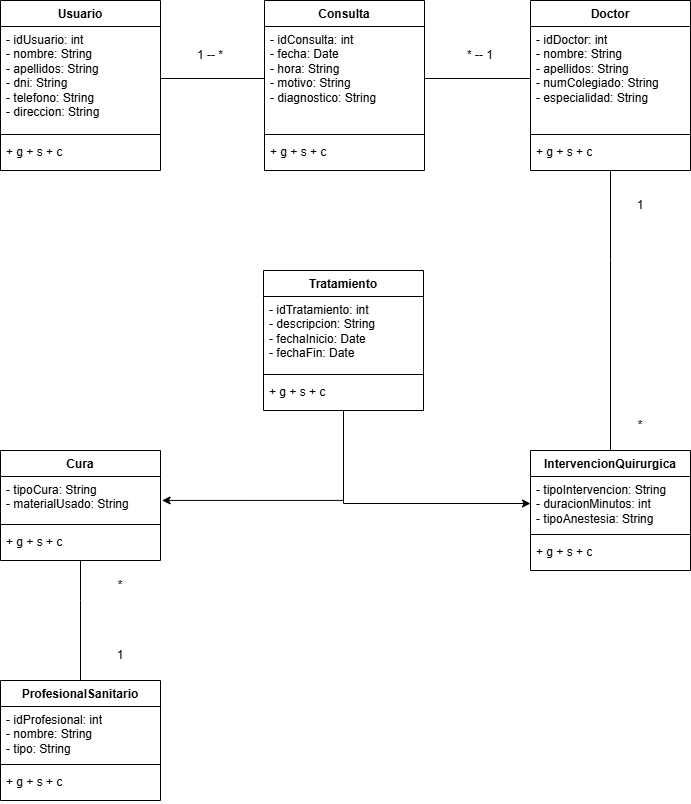

The diagram above was exported from draw.io. Its source (the exported page's mxGraphModel, read from the mxfile embedded in the PNG):
<mxGraphModel dx="1646" dy="753" grid="1" gridSize="10" guides="1" tooltips="1" connect="1" arrows="1" fold="1" page="1" pageScale="1" pageWidth="827" pageHeight="1169" math="0" shadow="0">
  <root>
    <mxCell id="0" />
    <mxCell id="1" parent="0" />
    <mxCell id="mPAg00hTjZoRoWloQ3FG-50" parent="1" style="swimlane;fontStyle=1;align=center;verticalAlign=top;childLayout=stackLayout;horizontal=1;startSize=26;horizontalStack=0;resizeParent=1;resizeParentMax=0;resizeLast=0;collapsible=1;marginBottom=0;whiteSpace=wrap;html=1;" value="Usuario" vertex="1">
      <mxGeometry height="170" width="160" x="70" y="110" as="geometry" />
    </mxCell>
    <mxCell id="mPAg00hTjZoRoWloQ3FG-51" parent="mPAg00hTjZoRoWloQ3FG-50" style="text;strokeColor=none;fillColor=none;align=left;verticalAlign=top;spacingLeft=4;spacingRight=4;overflow=hidden;rotatable=0;points=[[0,0.5],[1,0.5]];portConstraint=eastwest;whiteSpace=wrap;html=1;" value="&lt;div style=&quot;text-align: justify;&quot;&gt;&lt;span style=&quot;background-color: transparent; color: light-dark(rgb(0, 0, 0), rgb(255, 255, 255));&quot;&gt;- idUsuario: int&lt;/span&gt;&lt;/div&gt;&lt;div style=&quot;text-align: justify;&quot;&gt;- nombre: String&lt;/div&gt;&lt;div style=&quot;text-align: justify;&quot;&gt;- apellidos: String&lt;/div&gt;&lt;div style=&quot;text-align: justify;&quot;&gt;- dni: String&lt;/div&gt;&lt;div style=&quot;text-align: justify;&quot;&gt;- telefono: String&lt;/div&gt;&lt;div style=&quot;text-align: justify;&quot;&gt;- direccion: String&lt;/div&gt;" vertex="1">
      <mxGeometry height="104" width="160" y="26" as="geometry" />
    </mxCell>
    <mxCell id="mPAg00hTjZoRoWloQ3FG-52" parent="mPAg00hTjZoRoWloQ3FG-50" style="line;strokeWidth=1;fillColor=none;align=left;verticalAlign=middle;spacingTop=-1;spacingLeft=3;spacingRight=3;rotatable=0;labelPosition=right;points=[];portConstraint=eastwest;strokeColor=inherit;" value="" vertex="1">
      <mxGeometry height="8" width="160" y="130" as="geometry" />
    </mxCell>
    <mxCell id="mPAg00hTjZoRoWloQ3FG-53" parent="mPAg00hTjZoRoWloQ3FG-50" style="text;strokeColor=none;fillColor=none;align=left;verticalAlign=top;spacingLeft=4;spacingRight=4;overflow=hidden;rotatable=0;points=[[0,0.5],[1,0.5]];portConstraint=eastwest;whiteSpace=wrap;html=1;" value="+ g + s + c" vertex="1">
      <mxGeometry height="32" width="160" y="138" as="geometry" />
    </mxCell>
    <mxCell id="mPAg00hTjZoRoWloQ3FG-54" parent="1" style="swimlane;fontStyle=1;align=center;verticalAlign=top;childLayout=stackLayout;horizontal=1;startSize=26;horizontalStack=0;resizeParent=1;resizeParentMax=0;resizeLast=0;collapsible=1;marginBottom=0;whiteSpace=wrap;html=1;" value="Consulta" vertex="1">
      <mxGeometry height="170" width="160" x="334" y="110" as="geometry" />
    </mxCell>
    <mxCell id="mPAg00hTjZoRoWloQ3FG-55" parent="mPAg00hTjZoRoWloQ3FG-54" style="text;strokeColor=none;fillColor=none;align=left;verticalAlign=top;spacingLeft=4;spacingRight=4;overflow=hidden;rotatable=0;points=[[0,0.5],[1,0.5]];portConstraint=eastwest;whiteSpace=wrap;html=1;" value="&lt;div style=&quot;text-align: justify;&quot;&gt;&lt;div&gt;- idConsulta: int&lt;/div&gt;&lt;div&gt;- fecha: Date&lt;/div&gt;&lt;div&gt;- hora: String&lt;/div&gt;&lt;div&gt;- motivo: String&lt;/div&gt;&lt;div&gt;- diagnostico: String&lt;/div&gt;&lt;/div&gt;" vertex="1">
      <mxGeometry height="104" width="160" y="26" as="geometry" />
    </mxCell>
    <mxCell id="mPAg00hTjZoRoWloQ3FG-56" parent="mPAg00hTjZoRoWloQ3FG-54" style="line;strokeWidth=1;fillColor=none;align=left;verticalAlign=middle;spacingTop=-1;spacingLeft=3;spacingRight=3;rotatable=0;labelPosition=right;points=[];portConstraint=eastwest;strokeColor=inherit;" value="" vertex="1">
      <mxGeometry height="8" width="160" y="130" as="geometry" />
    </mxCell>
    <mxCell id="mPAg00hTjZoRoWloQ3FG-57" parent="mPAg00hTjZoRoWloQ3FG-54" style="text;strokeColor=none;fillColor=none;align=left;verticalAlign=top;spacingLeft=4;spacingRight=4;overflow=hidden;rotatable=0;points=[[0,0.5],[1,0.5]];portConstraint=eastwest;whiteSpace=wrap;html=1;" value="+ g + s + c" vertex="1">
      <mxGeometry height="32" width="160" y="138" as="geometry" />
    </mxCell>
    <mxCell id="mPAg00hTjZoRoWloQ3FG-58" parent="1" style="swimlane;fontStyle=1;align=center;verticalAlign=top;childLayout=stackLayout;horizontal=1;startSize=26;horizontalStack=0;resizeParent=1;resizeParentMax=0;resizeLast=0;collapsible=1;marginBottom=0;whiteSpace=wrap;html=1;" value="Doctor" vertex="1">
      <mxGeometry height="170" width="160" x="600" y="110" as="geometry" />
    </mxCell>
    <mxCell id="mPAg00hTjZoRoWloQ3FG-59" parent="mPAg00hTjZoRoWloQ3FG-58" style="text;strokeColor=none;fillColor=none;align=left;verticalAlign=top;spacingLeft=4;spacingRight=4;overflow=hidden;rotatable=0;points=[[0,0.5],[1,0.5]];portConstraint=eastwest;whiteSpace=wrap;html=1;" value="&lt;div style=&quot;text-align: justify;&quot;&gt;&lt;div&gt;&lt;span style=&quot;background-color: transparent; color: light-dark(rgb(0, 0, 0), rgb(255, 255, 255));&quot;&gt;- idDoctor: int&lt;/span&gt;&lt;/div&gt;&lt;div&gt;- nombre: String&lt;/div&gt;&lt;div&gt;- apellidos: String&lt;/div&gt;&lt;div&gt;- numColegiado: String&lt;/div&gt;&lt;div&gt;- especialidad: String&lt;/div&gt;&lt;/div&gt;" vertex="1">
      <mxGeometry height="104" width="160" y="26" as="geometry" />
    </mxCell>
    <mxCell id="mPAg00hTjZoRoWloQ3FG-60" parent="mPAg00hTjZoRoWloQ3FG-58" style="line;strokeWidth=1;fillColor=none;align=left;verticalAlign=middle;spacingTop=-1;spacingLeft=3;spacingRight=3;rotatable=0;labelPosition=right;points=[];portConstraint=eastwest;strokeColor=inherit;" value="" vertex="1">
      <mxGeometry height="8" width="160" y="130" as="geometry" />
    </mxCell>
    <mxCell id="mPAg00hTjZoRoWloQ3FG-61" parent="mPAg00hTjZoRoWloQ3FG-58" style="text;strokeColor=none;fillColor=none;align=left;verticalAlign=top;spacingLeft=4;spacingRight=4;overflow=hidden;rotatable=0;points=[[0,0.5],[1,0.5]];portConstraint=eastwest;whiteSpace=wrap;html=1;" value="+ g + s + c" vertex="1">
      <mxGeometry height="32" width="160" y="138" as="geometry" />
    </mxCell>
    <mxCell id="mPAg00hTjZoRoWloQ3FG-63" parent="1" style="swimlane;fontStyle=1;align=center;verticalAlign=top;childLayout=stackLayout;horizontal=1;startSize=26;horizontalStack=0;resizeParent=1;resizeParentMax=0;resizeLast=0;collapsible=1;marginBottom=0;whiteSpace=wrap;html=1;" value="Tratamiento" vertex="1">
      <mxGeometry height="140" width="160" x="333" y="380" as="geometry" />
    </mxCell>
    <mxCell id="mPAg00hTjZoRoWloQ3FG-64" parent="mPAg00hTjZoRoWloQ3FG-63" style="text;strokeColor=none;fillColor=none;align=left;verticalAlign=top;spacingLeft=4;spacingRight=4;overflow=hidden;rotatable=0;points=[[0,0.5],[1,0.5]];portConstraint=eastwest;whiteSpace=wrap;html=1;" value="&lt;div style=&quot;text-align: justify;&quot;&gt;&lt;div&gt;- idTratamiento: int&lt;/div&gt;&lt;div&gt;- descripcion: String&lt;/div&gt;&lt;div&gt;- fechaInicio: Date&lt;/div&gt;&lt;div&gt;- fechaFin: Date&lt;/div&gt;&lt;div&gt;&lt;br&gt;&lt;/div&gt;&lt;/div&gt;" vertex="1">
      <mxGeometry height="74" width="160" y="26" as="geometry" />
    </mxCell>
    <mxCell id="mPAg00hTjZoRoWloQ3FG-65" parent="mPAg00hTjZoRoWloQ3FG-63" style="line;strokeWidth=1;fillColor=none;align=left;verticalAlign=middle;spacingTop=-1;spacingLeft=3;spacingRight=3;rotatable=0;labelPosition=right;points=[];portConstraint=eastwest;strokeColor=inherit;" value="" vertex="1">
      <mxGeometry height="8" width="160" y="100" as="geometry" />
    </mxCell>
    <mxCell id="mPAg00hTjZoRoWloQ3FG-66" parent="mPAg00hTjZoRoWloQ3FG-63" style="text;strokeColor=none;fillColor=none;align=left;verticalAlign=top;spacingLeft=4;spacingRight=4;overflow=hidden;rotatable=0;points=[[0,0.5],[1,0.5]];portConstraint=eastwest;whiteSpace=wrap;html=1;" value="+ g + s + c" vertex="1">
      <mxGeometry height="32" width="160" y="108" as="geometry" />
    </mxCell>
    <mxCell id="mPAg00hTjZoRoWloQ3FG-67" parent="1" style="swimlane;fontStyle=1;align=center;verticalAlign=top;childLayout=stackLayout;horizontal=1;startSize=26;horizontalStack=0;resizeParent=1;resizeParentMax=0;resizeLast=0;collapsible=1;marginBottom=0;whiteSpace=wrap;html=1;" value="Cura" vertex="1">
      <mxGeometry height="110" width="160" x="70" y="560" as="geometry" />
    </mxCell>
    <mxCell id="mPAg00hTjZoRoWloQ3FG-68" parent="mPAg00hTjZoRoWloQ3FG-67" style="text;strokeColor=none;fillColor=none;align=left;verticalAlign=top;spacingLeft=4;spacingRight=4;overflow=hidden;rotatable=0;points=[[0,0.5],[1,0.5]];portConstraint=eastwest;whiteSpace=wrap;html=1;" value="&lt;div style=&quot;text-align: justify;&quot;&gt;&lt;div&gt;- tipoCura: String&lt;/div&gt;&lt;div&gt;- materialUsado: String&lt;/div&gt;&lt;/div&gt;" vertex="1">
      <mxGeometry height="44" width="160" y="26" as="geometry" />
    </mxCell>
    <mxCell id="mPAg00hTjZoRoWloQ3FG-69" parent="mPAg00hTjZoRoWloQ3FG-67" style="line;strokeWidth=1;fillColor=none;align=left;verticalAlign=middle;spacingTop=-1;spacingLeft=3;spacingRight=3;rotatable=0;labelPosition=right;points=[];portConstraint=eastwest;strokeColor=inherit;" value="" vertex="1">
      <mxGeometry height="8" width="160" y="70" as="geometry" />
    </mxCell>
    <mxCell id="mPAg00hTjZoRoWloQ3FG-70" parent="mPAg00hTjZoRoWloQ3FG-67" style="text;strokeColor=none;fillColor=none;align=left;verticalAlign=top;spacingLeft=4;spacingRight=4;overflow=hidden;rotatable=0;points=[[0,0.5],[1,0.5]];portConstraint=eastwest;whiteSpace=wrap;html=1;" value="+ g + s + c" vertex="1">
      <mxGeometry height="32" width="160" y="78" as="geometry" />
    </mxCell>
    <mxCell id="mPAg00hTjZoRoWloQ3FG-71" parent="1" style="swimlane;fontStyle=1;align=center;verticalAlign=top;childLayout=stackLayout;horizontal=1;startSize=26;horizontalStack=0;resizeParent=1;resizeParentMax=0;resizeLast=0;collapsible=1;marginBottom=0;whiteSpace=wrap;html=1;" value="ProfesionalSanitario" vertex="1">
      <mxGeometry height="120" width="160" x="70" y="790" as="geometry" />
    </mxCell>
    <mxCell id="mPAg00hTjZoRoWloQ3FG-72" parent="mPAg00hTjZoRoWloQ3FG-71" style="text;strokeColor=none;fillColor=none;align=left;verticalAlign=top;spacingLeft=4;spacingRight=4;overflow=hidden;rotatable=0;points=[[0,0.5],[1,0.5]];portConstraint=eastwest;whiteSpace=wrap;html=1;" value="&lt;div style=&quot;text-align: justify;&quot;&gt;&lt;div&gt;- idProfesional: int&lt;/div&gt;&lt;div&gt;- nombre: String&lt;/div&gt;&lt;div&gt;- tipo: String&lt;/div&gt;&lt;/div&gt;" vertex="1">
      <mxGeometry height="54" width="160" y="26" as="geometry" />
    </mxCell>
    <mxCell id="mPAg00hTjZoRoWloQ3FG-73" parent="mPAg00hTjZoRoWloQ3FG-71" style="line;strokeWidth=1;fillColor=none;align=left;verticalAlign=middle;spacingTop=-1;spacingLeft=3;spacingRight=3;rotatable=0;labelPosition=right;points=[];portConstraint=eastwest;strokeColor=inherit;" value="" vertex="1">
      <mxGeometry height="8" width="160" y="80" as="geometry" />
    </mxCell>
    <mxCell id="mPAg00hTjZoRoWloQ3FG-74" parent="mPAg00hTjZoRoWloQ3FG-71" style="text;strokeColor=none;fillColor=none;align=left;verticalAlign=top;spacingLeft=4;spacingRight=4;overflow=hidden;rotatable=0;points=[[0,0.5],[1,0.5]];portConstraint=eastwest;whiteSpace=wrap;html=1;" value="+ g + s + c" vertex="1">
      <mxGeometry height="32" width="160" y="88" as="geometry" />
    </mxCell>
    <mxCell id="mPAg00hTjZoRoWloQ3FG-75" parent="1" style="swimlane;fontStyle=1;align=center;verticalAlign=top;childLayout=stackLayout;horizontal=1;startSize=26;horizontalStack=0;resizeParent=1;resizeParentMax=0;resizeLast=0;collapsible=1;marginBottom=0;whiteSpace=wrap;html=1;" value="IntervencionQuirurgica" vertex="1">
      <mxGeometry height="120" width="160" x="600" y="560" as="geometry" />
    </mxCell>
    <mxCell id="mPAg00hTjZoRoWloQ3FG-76" parent="mPAg00hTjZoRoWloQ3FG-75" style="text;strokeColor=none;fillColor=none;align=left;verticalAlign=top;spacingLeft=4;spacingRight=4;overflow=hidden;rotatable=0;points=[[0,0.5],[1,0.5]];portConstraint=eastwest;whiteSpace=wrap;html=1;" value="&lt;div style=&quot;text-align: justify;&quot;&gt;&lt;div&gt;- tipoIntervencion: String&lt;/div&gt;&lt;div&gt;- duracionMinutos: int&lt;/div&gt;&lt;div&gt;- tipoAnestesia: String&lt;/div&gt;&lt;/div&gt;" vertex="1">
      <mxGeometry height="54" width="160" y="26" as="geometry" />
    </mxCell>
    <mxCell id="mPAg00hTjZoRoWloQ3FG-77" parent="mPAg00hTjZoRoWloQ3FG-75" style="line;strokeWidth=1;fillColor=none;align=left;verticalAlign=middle;spacingTop=-1;spacingLeft=3;spacingRight=3;rotatable=0;labelPosition=right;points=[];portConstraint=eastwest;strokeColor=inherit;" value="" vertex="1">
      <mxGeometry height="8" width="160" y="80" as="geometry" />
    </mxCell>
    <mxCell id="mPAg00hTjZoRoWloQ3FG-78" parent="mPAg00hTjZoRoWloQ3FG-75" style="text;strokeColor=none;fillColor=none;align=left;verticalAlign=top;spacingLeft=4;spacingRight=4;overflow=hidden;rotatable=0;points=[[0,0.5],[1,0.5]];portConstraint=eastwest;whiteSpace=wrap;html=1;" value="+ g + s + c" vertex="1">
      <mxGeometry height="32" width="160" y="88" as="geometry" />
    </mxCell>
    <mxCell id="mPAg00hTjZoRoWloQ3FG-79" edge="1" parent="1" source="mPAg00hTjZoRoWloQ3FG-55" style="edgeStyle=orthogonalEdgeStyle;rounded=0;orthogonalLoop=1;jettySize=auto;html=1;endArrow=none;endFill=0;" target="mPAg00hTjZoRoWloQ3FG-51">
      <mxGeometry relative="1" as="geometry" />
    </mxCell>
    <mxCell id="mPAg00hTjZoRoWloQ3FG-80" edge="1" parent="1" source="mPAg00hTjZoRoWloQ3FG-55" style="edgeStyle=orthogonalEdgeStyle;rounded=0;orthogonalLoop=1;jettySize=auto;html=1;endArrow=none;endFill=0;" target="mPAg00hTjZoRoWloQ3FG-59" value="">
      <mxGeometry relative="1" as="geometry" />
    </mxCell>
    <mxCell id="mPAg00hTjZoRoWloQ3FG-81" parent="1" style="text;html=1;whiteSpace=wrap;strokeColor=none;fillColor=none;align=center;verticalAlign=middle;rounded=0;" value="1 -- *" vertex="1">
      <mxGeometry height="30" width="60" x="250" y="150" as="geometry" />
    </mxCell>
    <mxCell id="mPAg00hTjZoRoWloQ3FG-82" parent="1" style="text;html=1;whiteSpace=wrap;strokeColor=none;fillColor=none;align=center;verticalAlign=middle;rounded=0;" value="* -- 1" vertex="1">
      <mxGeometry height="30" width="60" x="520" y="150" as="geometry" />
    </mxCell>
    <mxCell id="mPAg00hTjZoRoWloQ3FG-84" edge="1" parent="1" source="mPAg00hTjZoRoWloQ3FG-66" style="edgeStyle=orthogonalEdgeStyle;rounded=0;orthogonalLoop=1;jettySize=auto;html=1;entryX=0;entryY=0.5;entryDx=0;entryDy=0;" target="mPAg00hTjZoRoWloQ3FG-76">
      <mxGeometry relative="1" as="geometry">
        <Array as="points">
          <mxPoint x="413" y="613" />
        </Array>
      </mxGeometry>
    </mxCell>
    <mxCell id="mPAg00hTjZoRoWloQ3FG-85" edge="1" parent="1" source="mPAg00hTjZoRoWloQ3FG-66" style="edgeStyle=orthogonalEdgeStyle;rounded=0;orthogonalLoop=1;jettySize=auto;html=1;entryX=1.01;entryY=0.544;entryDx=0;entryDy=0;entryPerimeter=0;" target="mPAg00hTjZoRoWloQ3FG-68">
      <mxGeometry relative="1" as="geometry">
        <Array as="points">
          <mxPoint x="413" y="610" />
        </Array>
        <mxPoint x="240" y="608" as="targetPoint" />
      </mxGeometry>
    </mxCell>
    <mxCell id="mPAg00hTjZoRoWloQ3FG-86" edge="1" parent="1" source="mPAg00hTjZoRoWloQ3FG-70" style="edgeStyle=orthogonalEdgeStyle;rounded=0;orthogonalLoop=1;jettySize=auto;html=1;entryX=0.5;entryY=0;entryDx=0;entryDy=0;endArrow=none;endFill=0;" target="mPAg00hTjZoRoWloQ3FG-71">
      <mxGeometry relative="1" as="geometry">
        <Array as="points">
          <mxPoint x="150" y="710" />
          <mxPoint x="150" y="710" />
        </Array>
      </mxGeometry>
    </mxCell>
    <mxCell id="mPAg00hTjZoRoWloQ3FG-87" parent="1" style="text;html=1;whiteSpace=wrap;strokeColor=none;fillColor=none;align=center;verticalAlign=middle;rounded=0;" value="1" vertex="1">
      <mxGeometry height="30" width="60" x="160" y="750" as="geometry" />
    </mxCell>
    <mxCell id="mPAg00hTjZoRoWloQ3FG-88" parent="1" style="text;html=1;whiteSpace=wrap;strokeColor=none;fillColor=none;align=center;verticalAlign=middle;rounded=0;" value="*" vertex="1">
      <mxGeometry height="30" width="60" x="160" y="680" as="geometry" />
    </mxCell>
    <mxCell id="mPAg00hTjZoRoWloQ3FG-89" edge="1" parent="1" source="mPAg00hTjZoRoWloQ3FG-61" style="edgeStyle=orthogonalEdgeStyle;rounded=0;orthogonalLoop=1;jettySize=auto;html=1;entryX=0.5;entryY=0;entryDx=0;entryDy=0;endArrow=none;endFill=0;" target="mPAg00hTjZoRoWloQ3FG-75">
      <mxGeometry relative="1" as="geometry">
        <Array as="points">
          <mxPoint x="680" y="370" />
          <mxPoint x="680" y="370" />
        </Array>
      </mxGeometry>
    </mxCell>
    <mxCell id="mPAg00hTjZoRoWloQ3FG-90" parent="1" style="text;html=1;whiteSpace=wrap;strokeColor=none;fillColor=none;align=center;verticalAlign=middle;rounded=0;" value="*" vertex="1">
      <mxGeometry height="30" width="60" x="680" y="520" as="geometry" />
    </mxCell>
    <mxCell id="mPAg00hTjZoRoWloQ3FG-91" parent="1" style="text;html=1;whiteSpace=wrap;strokeColor=none;fillColor=none;align=center;verticalAlign=middle;rounded=0;" value="1" vertex="1">
      <mxGeometry height="30" width="60" x="680" y="300" as="geometry" />
    </mxCell>
  </root>
</mxGraphModel>